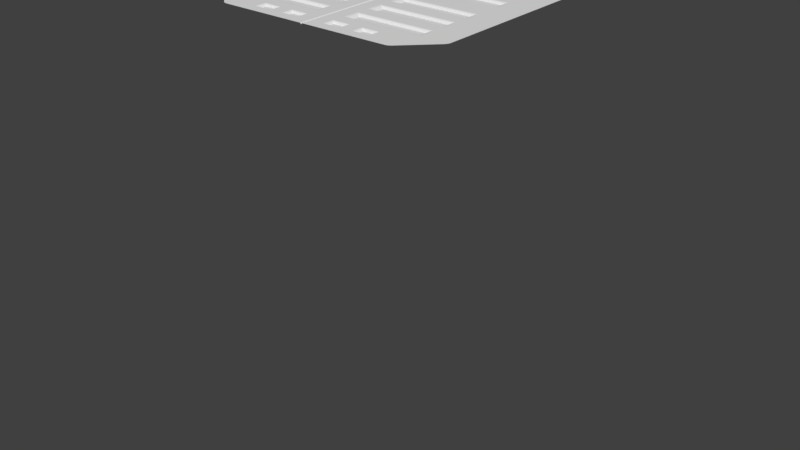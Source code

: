# Source: OrbitalKitContainer.blend  (saved by Blender 2.79.0; exported with 4.5.12 LTS)
import bpy
from mathutils import Matrix  # noqa: F401  (used for matrix-valued properties, if any)

bpy.ops.wm.read_factory_settings(use_empty=True)
scene = bpy.context.scene
scene.name = 'Scene'

# ---- collections
col_collection_1 = bpy.data.collections.new('Collection 1'); scene.collection.children.link(col_collection_1)
col_collection_1.hide_render = True
col_collection_1.hide_viewport = True
col_collection_2 = bpy.data.collections.new('Collection 2'); scene.collection.children.link(col_collection_2)

# ---- materials (node trees are filled in below, after node groups)
mat_material = bpy.data.materials.new('Material')
mat_material.alpha_threshold = 0.0
mat_material.use_transparent_shadow = False
mat_material.preview_render_type = 'CUBE'
mat_material.roughness = 0.5
mat_material.specular_intensity = 0.0

# ---- node groups
ng_auto_smooth = bpy.data.node_groups.new('Auto Smooth', 'GeometryNodeTree')
_s = ng_auto_smooth.interface.new_socket(name='Geometry', in_out='OUTPUT', socket_type='NodeSocketGeometry')
_s = ng_auto_smooth.interface.new_socket(name='Geometry', in_out='INPUT', socket_type='NodeSocketGeometry')
_s = ng_auto_smooth.interface.new_socket(name='Angle', in_out='INPUT', socket_type='NodeSocketFloat')
_s.subtype = 'ANGLE'
_s.min_value = 0.0
_s.max_value = 3.142
ng_auto_smooth.is_modifier = True
_N = ng_auto_smooth.nodes; _L = ng_auto_smooth.links
n0 = _N.new('NodeGroupOutput'); n0.name = 'Group Output'; n0.location = (480, -100)
n1 = _N.new('NodeGroupInput'); n1.name = 'Group Input'; n1.location = (-420, -300)
n2 = _N.new('NodeGroupInput'); n2.name = 'Group Input.001'; n2.location = (-60, -100)
n3 = _N.new('GeometryNodeSetShadeSmooth'); n3.name = 'Set Shade Smooth'; n3.location = (120, -100)
n3.domain = 'EDGE'
n4 = _N.new('GeometryNodeSetShadeSmooth'); n4.name = 'Set Shade Smooth.001'; n4.location = (300, -100)
n5 = _N.new('GeometryNodeInputMeshEdgeAngle'); n5.name = 'Edge Angle'; n5.location = (-420, -220)
n6 = _N.new('GeometryNodeInputEdgeSmooth'); n6.name = 'Is Edge Smooth'; n6.location = (-60, -160)
n7 = _N.new('GeometryNodeInputShadeSmooth'); n7.name = 'Is Face Smooth'; n7.location = (-240, -340)
n8 = _N.new('FunctionNodeBooleanMath'); n8.name = 'Boolean Math'; n8.location = (-60, -220)
n9 = _N.new('FunctionNodeCompare'); n9.name = 'Compare'; n9.location = (-240, -180)
n9.operation = 'LESS_EQUAL'
_L.new(n5.outputs[0], n9.inputs[0])
_L.new(n4.outputs[0], n0.inputs[0])
_L.new(n1.outputs[1], n9.inputs[1])
_L.new(n9.outputs[0], n8.inputs[0])
_L.new(n7.outputs[0], n8.inputs[1])
_L.new(n2.outputs[0], n3.inputs[0])
_L.new(n6.outputs[0], n3.inputs[1])
_L.new(n3.outputs[0], n4.inputs[0])
_L.new(n8.outputs[0], n3.inputs[2])
n0.is_active_output = True

# ---- material node trees

# ---- world
world_world = bpy.data.worlds.new('World'); scene.world = world_world
world_world.color = (0.05088, 0.05088, 0.05088)
world_world.use_sun_shadow = False
world_world.sun_shadow_jitter_overblur = 0.0
world_world.cycles.sampling_method = 'MANUAL'

# ---- meshes
me_cube = bpy.data.meshes.new('Cube')
me_cube.from_pydata([(0.06117, 0.622, -1.457), (0.6439, 1.25, -1.416), (0.394, 0.4849, -1.457), (0.9043, 1.142, -1.416), (0.1813, 0.5981, -1.457), (0.7346, 1.236, -1.416), (0.2945, 0.5512, -1.457), (0.8299, 1.196, -1.416), (0.4848, 0.3942, -1.457), (1.142, 0.9043, -1.416), (0.622, 0.06135, -1.457), (1.25, 0.6439, -1.416), (0.5512, 0.2947, -1.457), (1.196, 0.8299, -1.416), (0.5981, 0.1815, -1.457), (1.236, 0.7346, -1.416), (0.7117, 1.155, -1.5), (0.6373, 1.166, -1.5), (0.7888, 1.123, -1.5), (0.8498, 1.078, -1.5), (1.166, 0.6373, -1.5), (1.155, 0.7117, -1.5), (1.123, 0.7888, -1.5), (1.078, 0.8498, -1.5), (0.6648, 0.9885, -1.5), (0.6237, 0.9951, -1.5), (0.7046, 0.972, -1.5), (0.7367, 0.9488, -1.5), (0.995, 0.6237, -1.5), (0.9885, 0.6648, -1.5), (0.972, 0.7046, -1.5), (0.9488, 0.7367, -1.5), (0.6133, 0.8633, 1.457), (0.6439, 1.25, 1.416), (0.6525, 0.8471, 1.457), (0.9043, 1.142, 1.416), (0.6288, 0.8609, 1.457), (0.7346, 1.236, 1.416), (0.6398, 0.8563, 1.457), (0.8299, 1.196, 1.416), (0.8471, 0.6525, 1.457), (1.142, 0.9043, 1.416), (0.8633, 0.6133, 1.457), (1.25, 0.6439, 1.416), (0.8563, 0.6398, 1.457), (1.196, 0.8299, 1.416), (0.8609, 0.6288, 1.457), (1.236, 0.7346, 1.416), (0.7117, 1.155, 1.5), (0.6373, 1.166, 1.5), (0.7888, 1.123, 1.5), (0.8498, 1.078, 1.5), (1.166, 0.6373, 1.5), (1.155, 0.7117, 1.5), (1.123, 0.7888, 1.5), (1.078, 0.8498, 1.5), (0.6648, 0.9885, 1.5), (0.6237, 0.995, 1.5), (0.7046, 0.972, 1.5), (0.7383, 0.9476, 1.5), (0.995, 0.6237, 1.5), (0.9885, 0.6648, 1.5), (0.972, 0.7046, 1.5), (0.9476, 0.7383, 1.5), (0.6288, 0.8609, -1.457), (0.6133, 0.8633, -1.457), (0.6398, 0.8563, -1.457), (0.6546, 0.8456, -1.457), (0.8633, 0.6133, -1.457), (0.8609, 0.6288, -1.457), (0.8563, 0.6398, -1.457), (0.8456, 0.6546, -1.457), (0.1813, 0.5981, -1.494), (0.1797, 0.5928, -1.5), (0.06062, 0.6165, -1.5), (0.06117, 0.622, -1.494), (0.2945, 0.5512, -1.494), (0.2919, 0.5463, -1.5), (0.3983, 0.4818, -1.494), (0.3929, 0.4789, -1.5), (0.622, 0.06135, -1.494), (0.6165, 0.06081, -1.5), (0.5927, 0.1799, -1.5), (0.5981, 0.1815, -1.494), (0.5463, 0.2921, -1.5), (0.5512, 0.2947, -1.494), (0.4788, 0.393, -1.5), (0.4817, 0.3985, -1.494), (-1.192e-07, 0.8633, -1.457), (-4.768e-07, 1.25, 1.416), (-5.96e-08, 0.995, 1.5), (-4.768e-07, 1.166, -1.5), (-4.768e-07, 1.25, -1.416), (-1.192e-07, 0.8633, 1.457), (-5.96e-08, 0.9951, -1.5), (-1.602e-07, 0.622, -1.494), (-1.565e-07, 0.6165, -1.5), (-4.768e-07, 1.166, 1.5), (-1.527e-07, 0.622, -1.457), (1.25, 8.41e-07, -1.416), (1.166, 8.682e-07, -1.5), (0.622, 6.941e-07, -1.457), (0.6165, 7.192e-07, -1.5), (0.8633, 8.542e-07, -1.457), (-1.49e-08, 6.298e-07, -1.5), (0.995, -2.722e-07, 1.5), (1.25, -2.45e-07, 1.416), (0.622, 7.137e-07, -1.494), (1.166, -2.722e-07, 1.5), (-2.98e-08, -4.37e-07, 1.457), (0.8633, -2.582e-07, 1.457), (0.995, 8.682e-07, -1.5), (1.967e-06, 1.468e-06, 1.465), (0.8493, 0.8493, 1.465), (0.01093, -0.01092, 1.477), (0.8602, 0.8384, 1.477), (1.967e-06, 1.46e-06, 1.49), (0.8493, 0.8493, 1.49), (-0.01092, 0.01093, 1.477), (0.8384, 0.8602, 1.477)], [], [(15, 47, 43, 11), (9, 41, 45, 13), (39, 35, 3, 7), (33, 37, 5, 1), (16, 17, 1, 5), (18, 16, 5, 7), (19, 18, 7, 3), (20, 21, 15, 11), (21, 22, 13, 15), (22, 23, 9, 13), (17, 91, 92, 1), (11, 99, 100, 20), (3, 9, 23, 19), (35, 41, 9, 3), (11, 43, 106, 99), (37, 39, 7, 5), (13, 45, 47, 15), (24, 25, 17, 16), (26, 24, 16, 18), (27, 26, 18, 19), (28, 29, 21, 20), (29, 30, 22, 21), (30, 31, 23, 22), (25, 94, 91, 17), (31, 27, 19, 23), (64, 65, 25, 24), (66, 64, 24, 26), (67, 66, 26, 27), (68, 69, 29, 28), (69, 70, 30, 29), (70, 71, 31, 30), (65, 88, 94, 25), (48, 37, 33, 49), (50, 39, 37, 48), (51, 35, 39, 50), (52, 43, 47, 53), (53, 47, 45, 54), (54, 45, 41, 55), (49, 33, 89, 97), (43, 52, 108, 106), (35, 51, 55, 41), (56, 48, 49, 57), (58, 50, 48, 56), (59, 51, 50, 58), (60, 52, 53, 61), (61, 53, 54, 62), (62, 54, 55, 63), (57, 49, 97, 90), (63, 55, 51, 59), (36, 56, 57, 32), (38, 58, 56, 36), (34, 59, 58, 38), (42, 60, 61, 46), (46, 61, 62, 44), (44, 62, 63, 40), (32, 57, 90, 93), (40, 63, 59, 34), (4, 0, 65, 64), (6, 4, 64, 66), (2, 6, 66, 67), (10, 14, 69, 68), (14, 12, 70, 69), (12, 8, 71, 70), (0, 98, 88, 65), (10, 101, 107, 80), (0, 4, 72, 75), (14, 10, 80, 83), (4, 6, 76, 72), (6, 2, 78, 76), (31, 87, 78, 27), (12, 14, 83, 85), (8, 12, 85, 87), (8, 87, 31, 71), (78, 2, 67, 27), (73, 74, 75, 72), (77, 73, 72, 76), (79, 77, 76, 78), (81, 82, 83, 80), (82, 84, 85, 83), (84, 86, 87, 85), (74, 96, 95, 75), (86, 79, 78, 87), (95, 98, 0, 75), (92, 89, 33, 1), (111, 103, 68, 28), (102, 104, 96, 74, 73, 77, 79, 86, 84, 82, 81), (105, 108, 52, 60), (100, 111, 28, 20), (107, 102, 81, 80), (109, 110, 42, 46, 44, 40, 34, 38, 36, 32, 93), (103, 101, 10, 68), (110, 105, 60, 42), (112, 113, 115, 114), (114, 115, 117, 116), (116, 117, 119, 118), (118, 119, 113, 112)])
me_cube.polygons.foreach_set('use_smooth', [1, 1, 1, 1, 1, 1, 1, 1, 1, 1, 1, 1, 1, 1, 1, 1, 1, 0, 0, 0, 0, 0, 0, 0, 0, 1, 1, 1, 1, 1, 1, 1, 1, 1, 1, 1, 1, 1, 1, 1, 1, 0, 0, 0, 0, 0, 0, 0, 0, 1, 1, 1, 1, 1, 1, 1, 1, 0, 0, 0, 0, 0, 0, 0, 1, 1, 1, 1, 1, 0, 1, 1, 0, 0, 1, 1, 1, 1, 1, 1, 1, 1, 1, 1, 1, 0, 0, 0, 1, 0, 0, 1, 1, 1, 1, 1])
_k = set([(0, 4), (0, 98), (1, 5), (1, 92), (2, 6), (3, 7), (3, 9), (4, 6), (5, 7), (8, 12), (9, 13), (10, 14), (10, 101), (11, 15), (11, 99), (12, 14), (13, 15), (16, 17), (16, 18), (17, 91), (18, 19), (19, 23), (20, 21), (20, 100), (21, 22), (22, 23), (24, 25), (24, 26), (25, 94), (26, 27), (28, 29), (28, 111), (29, 30), (30, 31), (32, 36), (32, 93), (33, 37), (33, 89), (34, 38), (34, 40), (35, 39), (35, 41), (36, 38), (37, 39), (40, 44), (41, 45), (42, 46), (42, 110), (43, 47), (43, 106), (44, 46), (45, 47), (48, 49), (48, 50), (49, 97), (50, 51), (51, 55), (52, 53), (52, 108), (53, 54), (54, 55), (56, 57), (56, 58), (57, 90), (58, 59), (59, 63), (60, 61), (60, 105), (61, 62), (62, 63), (64, 65), (64, 66), (65, 88), (66, 67), (68, 69), (68, 103), (69, 70), (70, 71), (72, 75), (72, 76), (73, 74), (73, 77), (74, 96), (75, 95), (76, 78), (77, 79), (78, 87), (79, 86), (80, 83), (80, 107), (81, 82), (81, 102), (82, 84), (83, 85), (84, 86), (85, 87)])
me_cube.attributes.new('sharp_edge', 'BOOLEAN', 'EDGE').data.foreach_set('value', [ (min(e.vertices), max(e.vertices)) in _k for e in me_cube.edges])
_uv = me_cube.uv_layers.new(name='UVMap')
_uv.uv.foreach_set('vector', [0.2207, 0.009294, 0.2207, 0.8234, 0.1943, 0.8234, 0.1943, 0.009294, 0.2768, 0.009294, 0.2768, 0.8234, 0.2504, 0.8234, 0.2504, 0.009294, 0.3999, 0.8234, 0.3735, 0.8234, 0.3735, 0.009294, 0.3999, 0.009294, 0.4559, 0.8234, 0.4295, 0.8234, 0.4295, 0.009294, 0.4559, 0.009294, 0.8367, 0.8866, 0.8479, 0.8698, 0.8762, 0.8859, 0.8617, 0.9074, 0.8208, 0.9022, 0.8367, 0.8866, 0.8617, 0.9074, 0.8411, 0.9276, 0.8038, 0.913, 0.8208, 0.9022, 0.8411, 0.9276, 0.8194, 0.9416, 0.662, 0.9537, 0.6819, 0.9564, 0.681, 0.9889, 0.6553, 0.9856, 0.6819, 0.9564, 0.7042, 0.9549, 0.7098, 0.9869, 0.681, 0.9889, 0.7042, 0.9549, 0.7235, 0.9493, 0.7347, 0.9798, 0.7098, 0.9869, 0.8479, 0.8698, 0.9228, 0.7116, 0.9523, 0.7255, 0.8762, 0.8859, 0.6553, 0.9856, 0.4846, 0.9366, 0.4936, 0.9052, 0.662, 0.9537, 0.8194, 0.9416, 0.7347, 0.9798, 0.7235, 0.9493, 0.8038, 0.913, 0.3735, 0.8234, 0.2768, 0.8234, 0.2768, 0.009294, 0.3735, 0.009294, 0.1943, 0.009294, 0.1943, 0.8234, 0.00927, 0.8234, 0.009273, 0.009293, 0.4295, 0.8234, 0.3999, 0.8234, 0.3999, 0.009294, 0.4295, 0.009294, 0.2504, 0.009294, 0.2504, 0.8234, 0.2207, 0.8234, 0.2207, 0.009294, 0.8003, 0.8567, 0.8067, 0.8468, 0.8479, 0.8698, 0.8367, 0.8866, 0.7915, 0.8653, 0.8003, 0.8567, 0.8367, 0.8866, 0.8208, 0.9022, 0.782, 0.8712, 0.7915, 0.8653, 0.8208, 0.9022, 0.8038, 0.913, 0.6719, 0.9075, 0.6836, 0.9093, 0.6819, 0.9564, 0.662, 0.9537, 0.6836, 0.9093, 0.6958, 0.9085, 0.7042, 0.9549, 0.6819, 0.9564, 0.6958, 0.9085, 0.7066, 0.9052, 0.7235, 0.9493, 0.7042, 0.9549, 0.8067, 0.8468, 0.8801, 0.6914, 0.9228, 0.7116, 0.8479, 0.8698, 0.7066, 0.9052, 0.782, 0.8712, 0.8038, 0.913, 0.7235, 0.9493, 0.4296, 0.8755, 0.4253, 0.8749, 0.4281, 0.8355, 0.4398, 0.8372, 0.4328, 0.8768, 0.4296, 0.8755, 0.4398, 0.8372, 0.4512, 0.8417, 0.437, 0.8797, 0.4328, 0.8768, 0.4512, 0.8417, 0.4605, 0.848, 0.05191, 0.8762, 0.04753, 0.8768, 0.03724, 0.8386, 0.04893, 0.8368, 0.04753, 0.8768, 0.0444, 0.8781, 0.02585, 0.843, 0.03724, 0.8386, 0.0444, 0.8781, 0.04014, 0.881, 0.01655, 0.8494, 0.02585, 0.843, 0.4253, 0.8749, 0.251, 0.8755, 0.2508, 0.8361, 0.4281, 0.8355, 0.8418, 0.3033, 0.8504, 0.3327, 0.8262, 0.3368, 0.8233, 0.3066, 0.8611, 0.2953, 0.876, 0.3221, 0.8504, 0.3327, 0.8418, 0.3033, 0.8765, 0.2844, 0.8961, 0.3078, 0.876, 0.3221, 0.8611, 0.2953, 0.9567, 0.1732, 0.9868, 0.1761, 0.9827, 0.2003, 0.9534, 0.1918, 0.9534, 0.1918, 0.9827, 0.2003, 0.9721, 0.2258, 0.9453, 0.211, 0.9453, 0.211, 0.9721, 0.2258, 0.9579, 0.2459, 0.9345, 0.2263, 0.8233, 0.3066, 0.8262, 0.3368, 0.662, 0.3382, 0.6618, 0.3081, 0.9868, 0.1761, 0.9567, 0.1732, 0.9583, 0.01169, 0.9885, 0.01198, 0.8961, 0.3078, 0.8765, 0.2844, 0.9345, 0.2263, 0.9579, 0.2459, 0.8298, 0.2617, 0.8418, 0.3033, 0.8233, 0.3066, 0.8193, 0.2635, 0.8398, 0.2575, 0.8611, 0.2953, 0.8418, 0.3033, 0.8298, 0.2617, 0.8484, 0.2513, 0.8765, 0.2844, 0.8611, 0.2953, 0.8398, 0.2575, 0.9136, 0.1692, 0.9567, 0.1732, 0.9534, 0.1918, 0.9118, 0.1796, 0.9118, 0.1796, 0.9534, 0.1918, 0.9453, 0.211, 0.9076, 0.1897, 0.9076, 0.1897, 0.9453, 0.211, 0.9345, 0.2263, 0.9013, 0.1983, 0.8193, 0.2635, 0.8233, 0.3066, 0.6618, 0.3081, 0.6615, 0.2645, 0.9013, 0.1983, 0.9345, 0.2263, 0.8765, 0.2844, 0.8484, 0.2513, 0.8199, 0.2281, 0.8298, 0.2617, 0.8193, 0.2635, 0.8161, 0.2288, 0.8226, 0.227, 0.8398, 0.2575, 0.8298, 0.2617, 0.8199, 0.2281, 0.8258, 0.2247, 0.8484, 0.2513, 0.8398, 0.2575, 0.8226, 0.227, 0.8788, 0.166, 0.9136, 0.1692, 0.9118, 0.1796, 0.8782, 0.1698, 0.8782, 0.1698, 0.9118, 0.1796, 0.9076, 0.1897, 0.877, 0.1725, 0.877, 0.1725, 0.9076, 0.1897, 0.9013, 0.1983, 0.8747, 0.1756, 0.8161, 0.2288, 0.8193, 0.2635, 0.6615, 0.2645, 0.6614, 0.2292, 0.8747, 0.1756, 0.9013, 0.1983, 0.8484, 0.2513, 0.8258, 0.2247, 0.3027, 0.9509, 0.2685, 0.9441, 0.4253, 0.8749, 0.4296, 0.8755, 0.3351, 0.9641, 0.3027, 0.9509, 0.4296, 0.8755, 0.4328, 0.8768, 0.3636, 0.9825, 0.3351, 0.9641, 0.4328, 0.8768, 0.437, 0.8797, 0.2089, 0.9447, 0.1747, 0.9517, 0.04753, 0.8768, 0.05191, 0.8762, 0.1747, 0.9517, 0.1424, 0.965, 0.0444, 0.8781, 0.04753, 0.8768, 0.1424, 0.965, 0.114, 0.9836, 0.04014, 0.881, 0.0444, 0.8781, 0.2685, 0.9441, 0.2513, 0.9437, 0.251, 0.8755, 0.4253, 0.8749, 0.2089, 0.9447, 0.2262, 0.9443, 0.2266, 0.9543, 0.2102, 0.9551, 0.2685, 0.9441, 0.3027, 0.9509, 0.2998, 0.9608, 0.2673, 0.9544, 0.1747, 0.9517, 0.2089, 0.9447, 0.2102, 0.9551, 0.1777, 0.9616, 0.3027, 0.9509, 0.3351, 0.9641, 0.3302, 0.9733, 0.2998, 0.9608, 0.3351, 0.9641, 0.3636, 0.9825, 0.3592, 0.992, 0.3302, 0.9733, 0.7066, 0.9052, 0.665, 0.7519, 0.6946, 0.7385, 0.782, 0.8712, 0.1424, 0.965, 0.1747, 0.9517, 0.1777, 0.9616, 0.1473, 0.9743, 0.114, 0.9836, 0.1424, 0.965, 0.1473, 0.9743, 0.1184, 0.993, 0.6549, 0.7545, 0.665, 0.7519, 0.7066, 0.9052, 0.6859, 0.8731, 0.6946, 0.7385, 0.7032, 0.7327, 0.7716, 0.8344, 0.782, 0.8712, 0.9751, 0.4633, 0.9876, 0.4005, 0.9918, 0.4009, 0.9791, 0.4645, 0.9506, 0.5225, 0.9751, 0.4633, 0.9791, 0.4645, 0.9543, 0.5245, 0.9151, 0.5758, 0.9506, 0.5225, 0.9543, 0.5245, 0.9175, 0.5794, 0.6945, 0.6937, 0.7573, 0.6812, 0.7585, 0.6852, 0.6949, 0.6979, 0.7573, 0.6812, 0.8165, 0.6567, 0.8184, 0.6604, 0.7585, 0.6852, 0.8165, 0.6567, 0.8698, 0.6211, 0.8734, 0.6236, 0.8184, 0.6604, 0.9876, 0.4005, 0.9876, 0.3685, 0.9918, 0.3685, 0.9918, 0.4009, 0.8698, 0.6211, 0.9151, 0.5758, 0.9175, 0.5794, 0.8734, 0.6236, 0.2508, 0.9537, 0.2513, 0.9437, 0.2685, 0.9441, 0.2673, 0.9544, 0.641, 0.009293, 0.641, 0.8234, 0.4559, 0.8234, 0.4559, 0.009294, 0.2262, 0.8367, 0.2262, 0.8761, 0.05191, 0.8762, 0.04893, 0.8368, 0.6624, 0.6938, 0.6624, 0.3685, 0.9876, 0.3685, 0.9876, 0.4005, 0.9751, 0.4633, 0.9506, 0.5225, 0.9151, 0.5758, 0.8698, 0.6211, 0.8165, 0.6567, 0.7573, 0.6812, 0.6945, 0.6937, 0.9147, 0.01135, 0.9583, 0.01169, 0.9567, 0.1732, 0.9136, 0.1692, 0.4936, 0.9052, 0.5067, 0.8598, 0.6719, 0.9075, 0.662, 0.9537, 0.6624, 0.6979, 0.6624, 0.6938, 0.6945, 0.6937, 0.6949, 0.6979, 0.6614, 0.01112, 0.8794, 0.01117, 0.8788, 0.166, 0.8782, 0.1698, 0.877, 0.1725, 0.8747, 0.1756, 0.8258, 0.2247, 0.8226, 0.227, 0.8199, 0.2281, 0.8161, 0.2288, 0.6614, 0.2292, 0.2262, 0.8761, 0.2262, 0.9443, 0.2089, 0.9447, 0.05191, 0.8762, 0.8794, 0.01117, 0.9147, 0.01135, 0.9136, 0.1692, 0.8788, 0.166, 0.965, 0.9876, 0.965, 0.6837, 0.9701, 0.6837, 0.9701, 0.9876, 0.9701, 0.9876, 0.9701, 0.6837, 0.9752, 0.6837, 0.9752, 0.9876, 0.9752, 0.9876, 0.9752, 0.6837, 0.9802, 0.6837, 0.9802, 0.9876, 0.9802, 0.9876, 0.9802, 0.6837, 0.9853, 0.6837, 0.9853, 0.9876])
me_cube.materials.append(mat_material)
me_cube.use_remesh_preserve_volume = False
me_cube.use_remesh_preserve_attributes = False
me_cube.use_mirror_vertex_groups = False
me_cube.update()
me_cube_003 = bpy.data.meshes.new('Cube.003')
me_cube_003.from_pydata([(-0.1, -0.1, -0.01568), (-0.1, -0.1, 0.01568), (-0.1, 0.1, -0.01568), (-0.1, 0.1, 0.01568), (0.1, -0.1, -0.01568), (0.1, -0.1, 0.01568), (0.1, 0.1, -0.01568), (0.1, 0.1, 0.01568)], [], [(0, 1, 3, 2), (2, 3, 7, 6), (6, 7, 5, 4), (4, 5, 1, 0), (2, 6, 4, 0), (7, 3, 1, 5)])
_uv = me_cube_003.uv_layers.new(name='UVMap')
_uv.uv.foreach_set('vector', [0.9323, 0.8945, 0.9438, 0.8945, 0.9438, 0.8209, 0.9323, 0.8209, 0.9323, 0.8945, 0.9438, 0.8945, 0.9438, 0.8209, 0.9323, 0.8209, 0.9323, 0.8209, 0.9438, 0.8209, 0.9438, 0.8945, 0.9323, 0.8945, 0.9323, 0.8209, 0.9438, 0.8209, 0.9438, 0.8945, 0.9323, 0.8945, 0.876, 0.9866, 0.9496, 0.9866, 0.9496, 0.913, 0.876, 0.913, 0.9496, 0.9866, 0.876, 0.9866, 0.876, 0.913, 0.9496, 0.913])
me_cube_003.materials.append(mat_material)
me_cube_003.use_remesh_preserve_volume = False
me_cube_003.use_remesh_preserve_attributes = False
me_cube_003.use_mirror_vertex_groups = False
me_cube_003.update()
me_cube_002 = bpy.data.meshes.new('Cube.002')
me_cube_002.from_pydata([(-0.6793, -1.25, -1.477), (-0.8793, -1.167, -1.477), (-1.167, -0.8793, -1.477), (-1.25, -0.6793, -1.477), (-1.25, -0.6793, 1.477), (-1.167, -0.8793, 1.477), (-0.8793, -1.167, 1.477), (-0.6793, -1.25, 1.477), (-1.25, 0.6793, -1.477), (-1.167, 0.8793, -1.477), (-0.8793, 1.167, -1.477), (-0.6793, 1.25, -1.477), (-0.6793, 1.25, 1.477), (-0.8793, 1.167, 1.477), (-1.167, 0.8793, 1.477), (-1.25, 0.6793, 1.477), (1.25, -0.6793, -1.477), (1.167, -0.8793, -1.477), (0.8793, -1.167, -1.477), (0.6793, -1.25, -1.477), (0.6793, -1.25, 1.477), (0.8793, -1.167, 1.477), (1.167, -0.8793, 1.477), (1.25, -0.6793, 1.477), (0.6793, 1.25, -1.477), (0.8793, 1.167, -1.477), (1.167, 0.8793, -1.477), (1.25, 0.6793, -1.477), (1.25, 0.6793, 1.477), (1.167, 0.8793, 1.477), (0.8793, 1.167, 1.477), (0.6793, 1.25, 1.477)], [], [(3, 4, 15, 8), (29, 26, 25, 30), (13, 10, 9, 14), (28, 29, 30, 31, 12, 13, 14, 15, 4, 5, 6, 7, 20, 21, 22, 23), (21, 18, 17, 22), (19, 20, 7, 0), (11, 12, 31, 24), (27, 28, 23, 16), (1, 6, 5, 2), (0, 7, 6, 1), (4, 3, 2, 5), (12, 11, 10, 13), (8, 15, 14, 9), (28, 27, 26, 29), (24, 31, 30, 25), (20, 19, 18, 21), (16, 23, 22, 17), (8, 9, 10, 11, 24, 25, 26, 27, 16, 17, 18, 19, 0, 1, 2, 3)])
me_cube_002.use_remesh_preserve_volume = False
me_cube_002.use_remesh_preserve_attributes = False
me_cube_002.use_mirror_vertex_groups = False
me_cube_002.update()
me_cube_001 = bpy.data.meshes.new('Cube.001')
me_cube_001.from_pydata([(-1.015, -1.015, -1.424), (-1.015, -1.015, 1.424), (-1.015, 1.015, -1.424), (-1.015, 1.015, 1.424), (1.015, -1.015, -1.424), (1.015, -1.015, 1.424), (1.015, 1.015, -1.424), (1.015, 1.015, 1.424)], [], [(0, 2, 3, 1), (2, 6, 7, 3), (6, 4, 5, 7), (4, 0, 1, 5), (2, 0, 4, 6), (7, 5, 1, 3)])
me_cube_001.use_remesh_preserve_volume = False
me_cube_001.use_remesh_preserve_attributes = False
me_cube_001.use_mirror_vertex_groups = False
me_cube_001.update()
me_cube_009 = bpy.data.meshes.new('Cube.009')
me_cube_009.from_pydata([(0.6133, 0.8633, 1.457), (0.6525, 0.8471, 1.457), (0.6288, 0.8609, 1.457), (0.6398, 0.8563, 1.457), (0.8471, 0.6525, 1.457), (0.8633, 0.6133, 1.457), (0.8563, 0.6398, 1.457), (0.8609, 0.6288, 1.457), (-1.192e-07, 0.8633, 1.45), (-2.98e-08, -4.37e-07, 1.45), (0.8633, -2.582e-07, 1.457), (-9.332e-08, 0.6133, 1.45), (-9.738e-08, 0.6525, 1.45), (0.6531, 0.8465, 1.457), (-1.175e-07, 0.8465, 1.45), (0.6531, 0.6525, 1.457), (0.6531, -3.017e-07, 1.457), (0.6262, 0.8613, 1.457), (0.6236, 0.8617, 1.457), (0.621, 0.8621, 1.457), (0.6185, 0.8625, 1.457), (0.6159, 0.8629, 1.457), (0.638, 0.857, 1.457), (0.6361, 0.8578, 1.457), (0.6343, 0.8586, 1.457), (0.6325, 0.8593, 1.457), (0.6306, 0.8601, 1.457), (0.6504, 0.8486, 1.457), (0.6483, 0.8501, 1.457), (0.6462, 0.8517, 1.457), (0.6441, 0.8532, 1.457), (0.6419, 0.8547, 1.457), (0.8629, 0.6159, 1.457), (0.8625, 0.6185, 1.457), (0.8621, 0.621, 1.457), (0.8617, 0.6236, 1.457), (0.8613, 0.6262, 1.457), (0.8601, 0.6306, 1.457), (0.8593, 0.6325, 1.457), (0.8586, 0.6343, 1.457), (0.8578, 0.6361, 1.457), (0.857, 0.638, 1.457), (0.8547, 0.6419, 1.457), (0.8532, 0.6441, 1.457), (0.8517, 0.6462, 1.457), (0.8501, 0.6483, 1.457), (0.8486, 0.6504, 1.457), (0.8633, 0.1022, 1.457), (0.8633, 0.2044, 1.457), (0.8633, 0.3067, 1.457), (0.8633, 0.4089, 1.457), (0.8633, 0.5111, 1.457), (0.653, 0.8466, 1.457), (0.6529, 0.8467, 1.457), (0.6528, 0.8468, 1.457), (0.6527, 0.8469, 1.457), (0.6526, 0.847, 1.457), (0.5111, 0.8633, 1.457), (0.4089, 0.8633, 1.457), (0.3067, 0.8633, 1.457), (0.2044, 0.8633, 1.457), (0.1022, 0.8633, 1.457), (-1.178e-07, 0.8493, 1.45), (-1.18e-07, 0.8521, 1.45), (-1.183e-07, 0.8549, 1.45), (-1.186e-07, 0.8577, 1.45), (-1.189e-07, 0.8605, 1.45), (0.6881, -2.945e-07, 1.457), (0.7232, -2.872e-07, 1.457), (0.7582, -2.8e-07, 1.457), (0.7932, -2.727e-07, 1.457), (0.8283, -2.655e-07, 1.457), (-4.039e-08, 0.1022, 1.45), (-5.097e-08, 0.2044, 1.45), (-6.156e-08, 0.3067, 1.45), (-7.215e-08, 0.4089, 1.45), (-8.273e-08, 0.5111, 1.45), (-9.4e-08, 0.6198, 1.45), (-9.467e-08, 0.6264, 1.45), (-9.535e-08, 0.6329, 1.45), (-9.602e-08, 0.6394, 1.45), (-9.67e-08, 0.646, 1.45), (0.5442, 0.6525, 1.457), (0.4354, 0.6525, 1.457), (0.3265, 0.6525, 1.457), (0.2177, 0.6525, 1.457), (0.1088, 0.6525, 1.457), (0.8148, 0.6848, 1.457), (0.7824, 0.7172, 1.457), (0.7501, 0.7495, 1.457), (0.7178, 0.7818, 1.457), (0.6854, 0.8142, 1.457), (-1.007e-07, 0.6848, 1.45), (-1.041e-07, 0.7172, 1.45), (-1.074e-07, 0.7495, 1.45), (-1.108e-07, 0.7818, 1.45), (-1.141e-07, 0.8142, 1.45), (0.5438, 0.847, 1.457), (0.435, 0.8469, 1.457), (0.3263, 0.8468, 1.457), (0.2175, 0.8467, 1.457), (0.1088, 0.8466, 1.457), (0.8148, 0.6525, 1.457), (0.7824, 0.6525, 1.457), (0.7501, 0.6525, 1.457), (0.7178, 0.6525, 1.457), (0.6854, 0.6525, 1.457), (0.1088, -4.145e-07, 1.457), (0.2177, -3.919e-07, 1.457), (0.3265, -3.694e-07, 1.457), (0.4354, -3.468e-07, 1.457), (0.5442, -3.243e-07, 1.457), (0.8283, 0.6133, 1.457), (0.7932, 0.6133, 1.457), (0.7582, 0.6133, 1.457), (0.7232, 0.6133, 1.457), (0.6881, 0.6133, 1.457), (0.6526, 0.8147, 1.457), (0.6527, 0.7822, 1.457), (0.6528, 0.7498, 1.457), (0.6529, 0.7174, 1.457), (0.653, 0.6849, 1.457), (0.6531, 0.646, 1.457), (0.6531, 0.6394, 1.457), (0.6531, 0.6329, 1.457), (0.6531, 0.6264, 1.457), (0.6531, 0.6198, 1.457), (0.6881, 0.5111, 1.457), (0.7232, 0.5111, 1.457), (0.7582, 0.5111, 1.457), (0.7932, 0.5111, 1.457), (0.8283, 0.5111, 1.457), (0.6881, 0.4089, 1.457), (0.7232, 0.4089, 1.457), (0.7582, 0.4089, 1.457), (0.7932, 0.4089, 1.457), (0.8283, 0.4089, 1.457), (0.6881, 0.3067, 1.457), (0.7232, 0.3067, 1.457), (0.7582, 0.3067, 1.457), (0.7932, 0.3067, 1.457), (0.8283, 0.3067, 1.457), (0.6881, 0.2044, 1.457), (0.7232, 0.2044, 1.457), (0.7582, 0.2044, 1.457), (0.7932, 0.2044, 1.457), (0.8283, 0.2044, 1.457), (0.6881, 0.1022, 1.457), (0.7232, 0.1022, 1.457), (0.7582, 0.1022, 1.457), (0.7932, 0.1022, 1.457), (0.8283, 0.1022, 1.457), (0.6581, 0.8146, 1.457), (0.6635, 0.8145, 1.457), (0.669, 0.8144, 1.457), (0.6745, 0.8143, 1.457), (0.68, 0.8142, 1.457), (0.6635, 0.7822, 1.457), (0.6744, 0.7821, 1.457), (0.6852, 0.782, 1.457), (0.6961, 0.782, 1.457), (0.7069, 0.7819, 1.457), (0.669, 0.7497, 1.457), (0.6852, 0.7497, 1.457), (0.7014, 0.7496, 1.457), (0.7177, 0.7496, 1.457), (0.7339, 0.7495, 1.457), (0.6745, 0.7173, 1.457), (0.6961, 0.7173, 1.457), (0.7177, 0.7173, 1.457), (0.7392, 0.7172, 1.457), (0.7608, 0.7172, 1.457), (0.68, 0.6849, 1.457), (0.7069, 0.6849, 1.457), (0.7339, 0.6849, 1.457), (0.7608, 0.6849, 1.457), (0.7878, 0.6849, 1.457), (0.1088, 0.6849, 1.457), (0.1088, 0.8142, 1.457), (0.2177, 0.6849, 1.457), (0.2175, 0.8143, 1.457), (0.3265, 0.6849, 1.457), (0.3263, 0.8144, 1.457), (0.4353, 0.6849, 1.457), (0.4351, 0.8145, 1.457), (0.5442, 0.6849, 1.457), (0.5441, 0.7173, 1.457), (0.544, 0.7497, 1.457), (0.5439, 0.7822, 1.457), (0.5438, 0.8146, 1.457), (0.1088, 0.6198, 1.457), (0.1088, 0.6264, 1.457), (0.1088, 0.6329, 1.457), (0.1088, 0.6394, 1.457), (0.1088, 0.646, 1.457), (0.2177, 0.6198, 1.457), (0.2177, 0.6264, 1.457), (0.2177, 0.6329, 1.457), (0.2177, 0.6394, 1.457), (0.2177, 0.646, 1.457), (0.3265, 0.6198, 1.457), (0.3265, 0.6264, 1.457), (0.3265, 0.6329, 1.457), (0.3265, 0.6394, 1.457), (0.3265, 0.646, 1.457), (0.4354, 0.6198, 1.457), (0.4354, 0.6264, 1.457), (0.4354, 0.6329, 1.457), (0.4354, 0.6394, 1.457), (0.4354, 0.646, 1.457), (0.5442, 0.6198, 1.457), (0.5442, 0.6264, 1.457), (0.5442, 0.6329, 1.457), (0.5442, 0.6394, 1.457), (0.5442, 0.646, 1.457), (0.4245, 0.7758, 1.442), (0.4246, 0.7497, 1.442), (0.4247, 0.7236, 1.442), (0.337, 0.7757, 1.442), (0.337, 0.7497, 1.442), (0.337, 0.7236, 1.442), (0.207, 0.7757, 1.442), (0.207, 0.7496, 1.442), (0.207, 0.7235, 1.442), (0.1194, 0.7756, 1.442), (0.1194, 0.7496, 1.442), (0.1194, 0.7235, 1.442), (0.6237, 0.5989, 1.44), (0.5266, 0.5989, 1.44), (0.4295, 0.5989, 1.44), (0.3324, 0.5989, 1.44), (0.2353, 0.5989, 1.44), (0.1382, 0.5989, 1.44), (0.6237, 0.5255, 1.44), (0.6237, 0.3945, 1.44), (0.6237, 0.3211, 1.44), (0.6237, 0.19, 1.44), (0.6237, 0.1166, 1.44), (0.1382, 0.5255, 1.44), (0.1382, 0.1166, 1.44), (0.1382, 0.19, 1.44), (0.1382, 0.3211, 1.44), (0.1382, 0.3945, 1.44), (0.2353, 0.5255, 1.44), (0.2353, 0.1166, 1.44), (0.2353, 0.19, 1.44), (0.2353, 0.3211, 1.44), (0.2353, 0.3945, 1.44), (0.3324, 0.5255, 1.44), (0.3324, 0.1166, 1.44), (0.3324, 0.19, 1.44), (0.3324, 0.3211, 1.44), (0.3324, 0.3945, 1.44), (0.4295, 0.5255, 1.44), (0.4295, 0.1166, 1.44), (0.4295, 0.19, 1.44), (0.4295, 0.3211, 1.44), (0.4295, 0.3945, 1.44), (0.5266, 0.5255, 1.44), (0.5266, 0.1166, 1.44), (0.5266, 0.19, 1.44), (0.5266, 0.3211, 1.44), (0.5266, 0.3945, 1.44), (0.6473, 0.6105, 1.454), (0.659, 0.6192, 1.457), (0.5442, 0.6192, 1.457), (0.5407, 0.6105, 1.454), (0.4354, 0.6192, 1.457), (0.4342, 0.6105, 1.454), (0.3265, 0.6192, 1.457), (0.3277, 0.6105, 1.454), (0.2177, 0.6192, 1.457), (0.2212, 0.6105, 1.454), (0.103, 0.6192, 1.457), (0.1147, 0.6105, 1.454), (0.6473, 0.514, 1.454), (0.659, 0.5052, 1.457), (0.659, 0.4147, 1.457), (0.6473, 0.406, 1.454), (0.6473, 0.3095, 1.454), (0.659, 0.3008, 1.457), (0.659, 0.2103, 1.457), (0.6473, 0.2016, 1.454), (0.6473, 0.1051, 1.454), (0.659, 0.09636, 1.457), (0.103, 0.09636, 1.457), (0.1147, 0.1051, 1.454), (0.1147, 0.2016, 1.454), (0.103, 0.2103, 1.457), (0.103, 0.3008, 1.457), (0.1147, 0.3095, 1.454), (0.1147, 0.406, 1.454), (0.103, 0.4147, 1.457), (0.103, 0.5052, 1.457), (0.1147, 0.514, 1.454), (0.2177, 0.09636, 1.457), (0.2212, 0.1051, 1.454), (0.2212, 0.2016, 1.454), (0.2177, 0.2103, 1.457), (0.2177, 0.3008, 1.457), (0.2212, 0.3095, 1.454), (0.2212, 0.406, 1.454), (0.2177, 0.4147, 1.457), (0.2177, 0.5052, 1.457), (0.2212, 0.514, 1.454), (0.3265, 0.09636, 1.457), (0.3277, 0.1051, 1.454), (0.3277, 0.2016, 1.454), (0.3265, 0.2103, 1.457), (0.3265, 0.3008, 1.457), (0.3277, 0.3095, 1.454), (0.3277, 0.406, 1.454), (0.3265, 0.4147, 1.457), (0.3265, 0.5052, 1.457), (0.3277, 0.514, 1.454), (0.4354, 0.09636, 1.457), (0.4342, 0.1051, 1.454), (0.4342, 0.2016, 1.454), (0.4354, 0.2103, 1.457), (0.4354, 0.3008, 1.457), (0.4342, 0.3095, 1.454), (0.4342, 0.406, 1.454), (0.4354, 0.4147, 1.457), (0.4354, 0.5052, 1.457), (0.4342, 0.514, 1.454), (0.5442, 0.09636, 1.457), (0.5407, 0.1051, 1.454), (0.5407, 0.2016, 1.454), (0.5442, 0.2103, 1.457), (0.5442, 0.3008, 1.457), (0.5407, 0.3095, 1.454), (0.5407, 0.406, 1.454), (0.5442, 0.4147, 1.457), (0.5442, 0.5052, 1.457), (0.5407, 0.514, 1.454), (0.1018, 0.7102, 1.457), (0.1123, 0.7193, 1.451), (0.1123, 0.7496, 1.451), (0.1018, 0.7495, 1.457), (0.1122, 0.7798, 1.451), (0.1018, 0.7889, 1.457), (0.2142, 0.7193, 1.451), (0.2246, 0.7103, 1.457), (0.2246, 0.7496, 1.457), (0.2142, 0.7496, 1.451), (0.2245, 0.7889, 1.457), (0.2141, 0.7799, 1.451), (0.3195, 0.7103, 1.457), (0.3299, 0.7193, 1.451), (0.3299, 0.7496, 1.451), (0.3194, 0.7496, 1.457), (0.3298, 0.78, 1.451), (0.3194, 0.789, 1.457), (0.4318, 0.7194, 1.451), (0.4423, 0.7103, 1.457), (0.4422, 0.7497, 1.457), (0.4318, 0.7497, 1.451), (0.4421, 0.7891, 1.457), (0.4317, 0.78, 1.451), (0.007495, 0.6137, 1.457), (0.007495, 0.7495, 1.457), (0.007495, 0.6525, 1.457), (0.007495, 0.1018, 1.457), (0.007495, 0.7823, 1.457), (0.007495, 0.6329, 1.457), (0.007495, 0.8465, 1.457), (0.007495, 0.646, 1.457), (0.007495, 0.5107, 1.457), (0.007495, 0.7167, 1.457), (0.007495, 0.8142, 1.457), (0.007495, 0.8633, 1.457), (0.007495, 0.6264, 1.457), (0.007495, 0.2049, 1.457), (0.007495, -4.355e-07, 1.457), (0.007495, 0.6394, 1.457), (0.007495, 0.4093, 1.457), (0.007495, 0.6198, 1.457), (0.007495, 0.6848, 1.457), (0.007495, 0.3062, 1.457)], [], [(302, 312, 313, 303), (214, 122, 15, 82), (189, 117, 1, 97), (14, 365, 370, 8, 66, 65, 64, 63, 62), (176, 102, 4, 87), (106, 116, 115, 114, 113, 112, 5, 32, 33, 34, 35, 36, 7, 37, 38, 39, 40, 41, 6, 42, 43, 44, 45, 46, 4, 102, 103, 104, 105), (151, 71, 10, 47), (112, 131, 51, 5), (131, 136, 50, 51), (136, 141, 49, 50), (141, 146, 48, 49), (146, 151, 47, 48), (275, 263, 227, 233), (116, 127, 128, 115), (115, 128, 129, 114), (114, 129, 130, 113), (113, 130, 131, 112), (334, 275, 233, 258), (127, 132, 133, 128), (128, 133, 134, 129), (129, 134, 135, 130), (130, 135, 136, 131), (278, 331, 262, 234), (132, 137, 138, 133), (133, 138, 139, 134), (134, 139, 140, 135), (135, 140, 141, 136), (283, 282, 236, 237), (137, 142, 143, 138), (138, 143, 144, 139), (139, 144, 145, 140), (140, 145, 146, 141), (282, 327, 260, 236), (142, 147, 148, 143), (143, 148, 149, 144), (144, 149, 150, 145), (145, 150, 151, 146), (107, 108, 295, 285), (147, 67, 68, 148), (148, 68, 69, 149), (149, 69, 70, 150), (150, 70, 71, 151), (52, 156, 91, 13), (156, 161, 90, 91), (161, 166, 89, 90), (166, 171, 88, 89), (171, 176, 87, 88), (1, 117, 152, 56), (56, 152, 153, 55), (55, 153, 154, 54), (54, 154, 155, 53), (53, 155, 156, 52), (117, 118, 157, 152), (152, 157, 158, 153), (153, 158, 159, 154), (154, 159, 160, 155), (155, 160, 161, 156), (118, 119, 162, 157), (157, 162, 163, 158), (158, 163, 164, 159), (159, 164, 165, 160), (160, 165, 166, 161), (119, 120, 167, 162), (162, 167, 168, 163), (163, 168, 169, 164), (164, 169, 170, 165), (165, 170, 171, 166), (120, 121, 172, 167), (167, 172, 173, 168), (168, 173, 174, 169), (169, 174, 175, 170), (170, 175, 176, 171), (121, 15, 106, 172), (172, 106, 105, 173), (173, 105, 104, 174), (174, 104, 103, 175), (175, 103, 102, 176), (96, 369, 365, 14), (178, 180, 100, 101), (180, 182, 99, 100), (182, 184, 98, 99), (184, 189, 97, 98), (12, 361, 377, 92), (336, 341, 223, 226), (92, 377, 368, 93), (340, 345, 180, 178), (179, 181, 347, 342), (86, 85, 179, 177), (93, 368, 360, 94), (354, 186, 187, 355), (95, 363, 369, 96), (346, 339, 224, 221), (85, 84, 181, 179), (341, 344, 222, 223), (344, 346, 221, 222), (345, 352, 182, 180), (181, 183, 354, 347), (84, 83, 183, 181), (348, 353, 217, 220), (183, 185, 186, 354), (343, 350, 352, 345), (358, 351, 218, 215), (83, 82, 185, 183), (353, 356, 216, 217), (356, 358, 215, 216), (357, 188, 189, 184), (82, 15, 121, 185), (185, 121, 120, 186), (186, 120, 119, 187), (187, 119, 118, 188), (188, 118, 117, 189), (81, 366, 361, 12), (194, 199, 85, 86), (199, 204, 84, 85), (204, 209, 83, 84), (209, 214, 82, 83), (274, 294, 238, 232), (77, 376, 371, 78), (78, 371, 364, 79), (79, 364, 374, 80), (80, 374, 366, 81), (76, 367, 359, 11), (190, 195, 196, 191), (191, 196, 197, 192), (192, 197, 198, 193), (193, 198, 199, 194), (272, 274, 232, 231), (195, 200, 201, 196), (196, 201, 202, 197), (197, 202, 203, 198), (198, 203, 204, 199), (270, 272, 231, 230), (200, 205, 206, 201), (201, 206, 207, 202), (202, 207, 208, 203), (203, 208, 209, 204), (268, 270, 230, 229), (205, 210, 211, 206), (206, 211, 212, 207), (207, 212, 213, 208), (208, 213, 214, 209), (263, 266, 228, 227), (210, 126, 125, 211), (211, 125, 124, 212), (212, 124, 123, 213), (213, 123, 122, 214), (11, 359, 376, 77), (281, 284, 147, 142), (284, 16, 67, 147), (300, 310, 251, 246), (226, 223, 222, 225), (286, 296, 244, 239), (9, 373, 362, 72), (291, 290, 241, 242), (290, 300, 246, 241), (301, 291, 242, 247), (72, 362, 372, 73), (332, 277, 276, 333), (297, 287, 240, 245), (298, 308, 309, 299), (75, 375, 367, 76), (296, 306, 249, 244), (277, 280, 137, 132), (307, 297, 245, 250), (324, 334, 258, 253), (311, 301, 247, 252), (306, 316, 254, 249), (108, 109, 305, 295), (317, 307, 250, 255), (322, 332, 333, 323), (321, 311, 252, 257), (316, 326, 259, 254), (294, 304, 243, 238), (320, 330, 261, 256), (318, 328, 329, 319), (331, 321, 257, 262), (326, 283, 237, 259), (266, 268, 229, 228), (330, 279, 235, 261), (273, 271, 195, 190), (276, 277, 132, 127), (258, 233, 227, 228), (238, 243, 231, 232), (243, 248, 230, 231), (248, 253, 229, 230), (253, 258, 228, 229), (239, 244, 245, 240), (241, 246, 247, 242), (244, 249, 250, 245), (246, 251, 252, 247), (249, 254, 255, 250), (251, 256, 257, 252), (254, 259, 260, 255), (256, 261, 262, 257), (259, 237, 236, 260), (261, 235, 234, 262), (288, 298, 299, 289), (111, 16, 284, 325), (304, 314, 248, 243), (280, 281, 142, 137), (109, 110, 315, 305), (74, 378, 375, 75), (328, 281, 280, 329), (308, 318, 319, 309), (279, 278, 234, 235), (310, 320, 256, 251), (264, 276, 127, 116), (312, 322, 323, 313), (267, 265, 210, 205), (314, 324, 253, 248), (287, 286, 239, 240), (269, 267, 205, 200), (110, 111, 325, 315), (73, 372, 378, 74), (271, 269, 200, 195), (327, 317, 255, 260), (292, 302, 303, 293), (265, 264, 126, 210), (264, 265, 266, 263), (265, 267, 268, 266), (267, 269, 270, 268), (269, 271, 272, 270), (271, 273, 274, 272), (263, 275, 276, 264), (278, 279, 280, 277), (282, 283, 284, 281), (294, 274, 273, 293), (286, 287, 288, 285), (290, 291, 292, 289), (296, 286, 285, 295), (298, 288, 287, 297), (300, 290, 289, 299), (302, 292, 291, 301), (304, 294, 293, 303), (306, 296, 295, 305), (308, 298, 297, 307), (310, 300, 299, 309), (312, 302, 301, 311), (314, 304, 303, 313), (316, 306, 305, 315), (318, 308, 307, 317), (320, 310, 309, 319), (322, 312, 311, 321), (324, 314, 313, 323), (326, 316, 315, 325), (328, 318, 317, 327), (330, 320, 319, 329), (332, 322, 321, 331), (334, 324, 323, 333), (283, 326, 325, 284), (281, 328, 327, 282), (279, 330, 329, 280), (277, 332, 331, 278), (275, 334, 333, 276), (15, 122, 123, 124, 125, 126, 264, 116, 106), (225, 222, 221, 224), (220, 217, 216, 219), (219, 216, 215, 218), (94, 360, 363, 95), (351, 349, 219, 218), (355, 187, 188, 357), (349, 348, 220, 219), (337, 336, 226, 225), (342, 347, 350, 343), (352, 357, 184, 182), (339, 337, 225, 224), (336, 337, 338, 335), (337, 339, 340, 338), (342, 343, 344, 341), (343, 345, 346, 344), (348, 349, 350, 347), (349, 351, 352, 350), (354, 355, 356, 353), (355, 357, 358, 356), (341, 336, 335, 342), (345, 340, 339, 346), (353, 348, 347, 354), (357, 352, 351, 358), (177, 179, 342, 335), (371, 376, 190, 191), (375, 378, 289, 292), (377, 361, 86, 177), (362, 373, 107, 285), (378, 372, 288, 289), (366, 374, 193, 194), (364, 371, 191, 192), (361, 366, 194, 86), (363, 360, 338, 340), (369, 363, 340, 178), (367, 375, 292, 293), (376, 359, 273, 190), (370, 365, 101, 100, 99, 98, 97, 1, 27, 28, 29, 30, 31, 3, 22, 23, 24, 25, 26, 2, 17, 18, 19, 20, 21, 0, 57, 58, 59, 60, 61), (360, 368, 335, 338), (359, 367, 293, 273), (372, 362, 285, 288), (374, 364, 192, 193), (368, 377, 177, 335), (365, 369, 178, 101)])
_k = set([(0, 21), (0, 57), (1, 27), (1, 56), (2, 17), (2, 26), (3, 22), (3, 31), (4, 46), (4, 87), (5, 32), (5, 51), (6, 41), (6, 42), (7, 36), (7, 37), (8, 370), (10, 47), (13, 52), (13, 91), (17, 18), (18, 19), (19, 20), (20, 21), (22, 23), (23, 24), (24, 25), (25, 26), (27, 28), (28, 29), (29, 30), (30, 31), (32, 33), (33, 34), (34, 35), (35, 36), (37, 38), (38, 39), (39, 40), (40, 41), (42, 43), (43, 44), (44, 45), (45, 46), (47, 48), (48, 49), (49, 50), (50, 51), (52, 53), (53, 54), (54, 55), (55, 56), (57, 58), (58, 59), (59, 60), (60, 61), (61, 370), (87, 88), (88, 89), (89, 90), (90, 91)])
me_cube_009.attributes.new('sharp_edge', 'BOOLEAN', 'EDGE').data.foreach_set('value', [ (min(e.vertices), max(e.vertices)) in _k for e in me_cube_009.edges])
_uv = me_cube_009.uv_layers.new(name='UVMap')
_uv.uv.foreach_set('vector', [0.7163, 0.1159, 0.7437, 0.1159, 0.7437, 0.1387, 0.7162, 0.1387, 0.7984, 0.1741, 0.8259, 0.1741, 0.8258, 0.1757, 0.7984, 0.1758, 0.7984, 0.2166, 0.8258, 0.2165, 0.8258, 0.2247, 0.7984, 0.2247, 0.6614, 0.225, 0.6632, 0.225, 0.6633, 0.2292, 0.6614, 0.2292, 0.6614, 0.2285, 0.6614, 0.2278, 0.6614, 0.2271, 0.6614, 0.2264, 0.6614, 0.2257, 0.8598, 0.1838, 0.8666, 0.1757, 0.8747, 0.1756, 0.8666, 0.1838, 0.834, 0.1757, 0.8347, 0.166, 0.8435, 0.166, 0.8524, 0.166, 0.8612, 0.166, 0.87, 0.166, 0.8788, 0.166, 0.8787, 0.1667, 0.8786, 0.1673, 0.8785, 0.1679, 0.8784, 0.1686, 0.8783, 0.1692, 0.8782, 0.1698, 0.878, 0.1703, 0.8778, 0.1707, 0.8776, 0.1712, 0.8774, 0.1716, 0.8772, 0.1721, 0.877, 0.1725, 0.8766, 0.173, 0.8762, 0.1736, 0.8758, 0.1741, 0.8755, 0.1746, 0.8751, 0.1751, 0.8747, 0.1756, 0.8666, 0.1757, 0.8584, 0.1757, 0.8503, 0.1757, 0.8421, 0.1757, 0.8705, 0.03698, 0.8706, 0.01117, 0.8794, 0.01117, 0.8793, 0.03698, 0.87, 0.166, 0.8701, 0.1402, 0.8789, 0.1402, 0.8788, 0.166, 0.8701, 0.1402, 0.8702, 0.1144, 0.879, 0.1144, 0.8789, 0.1402, 0.8702, 0.1144, 0.8703, 0.08861, 0.8791, 0.08861, 0.879, 0.1144, 0.8703, 0.08861, 0.8704, 0.0628, 0.8792, 0.0628, 0.8791, 0.08861, 0.8704, 0.0628, 0.8705, 0.03698, 0.8793, 0.03698, 0.8792, 0.0628, 0.826, 0.1402, 0.8259, 0.166, 0.8259, 0.166, 0.826, 0.1402, 0.8347, 0.166, 0.8348, 0.1402, 0.8436, 0.1402, 0.8435, 0.166, 0.8435, 0.166, 0.8436, 0.1402, 0.8525, 0.1402, 0.8524, 0.166, 0.8524, 0.166, 0.8525, 0.1402, 0.8613, 0.1402, 0.8612, 0.166, 0.8612, 0.166, 0.8613, 0.1402, 0.8701, 0.1402, 0.87, 0.166, 0.7985, 0.1402, 0.826, 0.1402, 0.826, 0.1402, 0.7985, 0.1402, 0.8348, 0.1402, 0.8349, 0.1144, 0.8437, 0.1144, 0.8436, 0.1402, 0.8436, 0.1402, 0.8437, 0.1144, 0.8525, 0.1144, 0.8525, 0.1402, 0.8525, 0.1402, 0.8525, 0.1144, 0.8614, 0.1144, 0.8613, 0.1402, 0.8613, 0.1402, 0.8614, 0.1144, 0.8702, 0.1144, 0.8701, 0.1402, 0.826, 0.1144, 0.7986, 0.1144, 0.7986, 0.1144, 0.826, 0.1144, 0.8349, 0.1144, 0.835, 0.0886, 0.8438, 0.0886, 0.8437, 0.1144, 0.8437, 0.1144, 0.8438, 0.0886, 0.8526, 0.08861, 0.8525, 0.1144, 0.8525, 0.1144, 0.8526, 0.08861, 0.8615, 0.08861, 0.8614, 0.1144, 0.8614, 0.1144, 0.8615, 0.08861, 0.8703, 0.08861, 0.8702, 0.1144, 0.8263, 0.03697, 0.8262, 0.06279, 0.8262, 0.06279, 0.8263, 0.03697, 0.835, 0.0886, 0.835, 0.06279, 0.8439, 0.06279, 0.8438, 0.0886, 0.8438, 0.0886, 0.8439, 0.06279, 0.8527, 0.06279, 0.8526, 0.08861, 0.8526, 0.08861, 0.8527, 0.06279, 0.8616, 0.06279, 0.8615, 0.08861, 0.8615, 0.08861, 0.8616, 0.06279, 0.8704, 0.0628, 0.8703, 0.08861, 0.8262, 0.06279, 0.7987, 0.06279, 0.7987, 0.06279, 0.8262, 0.06279, 0.835, 0.06279, 0.8351, 0.03698, 0.844, 0.03698, 0.8439, 0.06279, 0.8439, 0.06279, 0.844, 0.03698, 0.8528, 0.03698, 0.8527, 0.06279, 0.8527, 0.06279, 0.8528, 0.03698, 0.8616, 0.03698, 0.8616, 0.06279, 0.8616, 0.06279, 0.8616, 0.03698, 0.8705, 0.03698, 0.8704, 0.0628, 0.6889, 0.01113, 0.7164, 0.01113, 0.7163, 0.03547, 0.6874, 0.03547, 0.8351, 0.03698, 0.8352, 0.01116, 0.844, 0.01116, 0.844, 0.03698, 0.844, 0.03698, 0.844, 0.01116, 0.8529, 0.01117, 0.8528, 0.03698, 0.8528, 0.03698, 0.8529, 0.01117, 0.8617, 0.01117, 0.8616, 0.03698, 0.8616, 0.03698, 0.8617, 0.01117, 0.8706, 0.01117, 0.8705, 0.03698, 0.8259, 0.2246, 0.8327, 0.2164, 0.8341, 0.2164, 0.8259, 0.2245, 0.8327, 0.2164, 0.8395, 0.2083, 0.8422, 0.2082, 0.8341, 0.2164, 0.8395, 0.2083, 0.8462, 0.2001, 0.8503, 0.2001, 0.8422, 0.2082, 0.8462, 0.2001, 0.853, 0.192, 0.8584, 0.1919, 0.8503, 0.2001, 0.853, 0.192, 0.8598, 0.1838, 0.8666, 0.1838, 0.8584, 0.1919, 0.8258, 0.2247, 0.8258, 0.2165, 0.8272, 0.2165, 0.8258, 0.2247, 0.8258, 0.2247, 0.8272, 0.2165, 0.8285, 0.2165, 0.8258, 0.2246, 0.8258, 0.2246, 0.8285, 0.2165, 0.8299, 0.2165, 0.8259, 0.2246, 0.8259, 0.2246, 0.8299, 0.2165, 0.8313, 0.2164, 0.8259, 0.2246, 0.8259, 0.2246, 0.8313, 0.2164, 0.8327, 0.2164, 0.8259, 0.2246, 0.8258, 0.2165, 0.8258, 0.2084, 0.8285, 0.2083, 0.8272, 0.2165, 0.8272, 0.2165, 0.8285, 0.2083, 0.8313, 0.2083, 0.8285, 0.2165, 0.8285, 0.2165, 0.8313, 0.2083, 0.834, 0.2083, 0.8299, 0.2165, 0.8299, 0.2165, 0.834, 0.2083, 0.8367, 0.2083, 0.8313, 0.2164, 0.8313, 0.2164, 0.8367, 0.2083, 0.8395, 0.2083, 0.8327, 0.2164, 0.8258, 0.2084, 0.8258, 0.2002, 0.8299, 0.2002, 0.8285, 0.2083, 0.8285, 0.2083, 0.8299, 0.2002, 0.834, 0.2002, 0.8313, 0.2083, 0.8313, 0.2083, 0.834, 0.2002, 0.8381, 0.2001, 0.834, 0.2083, 0.834, 0.2083, 0.8381, 0.2001, 0.8421, 0.2001, 0.8367, 0.2083, 0.8367, 0.2083, 0.8421, 0.2001, 0.8462, 0.2001, 0.8395, 0.2083, 0.8258, 0.2002, 0.8258, 0.192, 0.8313, 0.192, 0.8299, 0.2002, 0.8299, 0.2002, 0.8313, 0.192, 0.8367, 0.192, 0.834, 0.2002, 0.834, 0.2002, 0.8367, 0.192, 0.8421, 0.192, 0.8381, 0.2001, 0.8381, 0.2001, 0.8421, 0.192, 0.8476, 0.192, 0.8421, 0.2001, 0.8421, 0.2001, 0.8476, 0.192, 0.853, 0.192, 0.8462, 0.2001, 0.8258, 0.192, 0.8258, 0.1839, 0.8326, 0.1839, 0.8313, 0.192, 0.8313, 0.192, 0.8326, 0.1839, 0.8394, 0.1838, 0.8367, 0.192, 0.8367, 0.192, 0.8394, 0.1838, 0.8462, 0.1838, 0.8421, 0.192, 0.8421, 0.192, 0.8462, 0.1838, 0.853, 0.1838, 0.8476, 0.192, 0.8476, 0.192, 0.853, 0.1838, 0.8598, 0.1838, 0.853, 0.192, 0.8258, 0.1839, 0.8258, 0.1757, 0.834, 0.1757, 0.8326, 0.1839, 0.8326, 0.1839, 0.834, 0.1757, 0.8421, 0.1757, 0.8394, 0.1838, 0.8394, 0.1838, 0.8421, 0.1757, 0.8503, 0.1757, 0.8462, 0.1838, 0.8462, 0.1838, 0.8503, 0.1757, 0.8584, 0.1757, 0.853, 0.1838, 0.853, 0.1838, 0.8584, 0.1757, 0.8666, 0.1757, 0.8598, 0.1838, 0.6614, 0.2168, 0.6632, 0.2168, 0.6632, 0.225, 0.6614, 0.225, 0.6888, 0.2167, 0.7162, 0.2167, 0.7162, 0.2249, 0.6888, 0.2249, 0.7162, 0.2167, 0.7436, 0.2167, 0.7436, 0.2248, 0.7162, 0.2249, 0.7436, 0.2167, 0.771, 0.2166, 0.771, 0.2248, 0.7436, 0.2248, 0.771, 0.2166, 0.7984, 0.2166, 0.7984, 0.2247, 0.771, 0.2248, 0.6614, 0.176, 0.6632, 0.1759, 0.6632, 0.1841, 0.6614, 0.1841, 0.6888, 0.1922, 0.7162, 0.1922, 0.7162, 0.1922, 0.6888, 0.1922, 0.6614, 0.1841, 0.6632, 0.1841, 0.6632, 0.1922, 0.6614, 0.1923, 0.687, 0.2103, 0.7179, 0.2103, 0.7162, 0.2167, 0.6888, 0.2167, 0.7162, 0.184, 0.7436, 0.184, 0.7418, 0.1904, 0.7179, 0.1904, 0.6888, 0.1759, 0.7162, 0.1759, 0.7162, 0.184, 0.6888, 0.1841, 0.6614, 0.1923, 0.6632, 0.1922, 0.6632, 0.2004, 0.6614, 0.2005, 0.7728, 0.1904, 0.7984, 0.1921, 0.7984, 0.2002, 0.7727, 0.2003, 0.6614, 0.2086, 0.6632, 0.2087, 0.6632, 0.2168, 0.6614, 0.2168, 0.7162, 0.2085, 0.6888, 0.2086, 0.6888, 0.2086, 0.7162, 0.2085, 0.7162, 0.1759, 0.7436, 0.1758, 0.7436, 0.184, 0.7162, 0.184, 0.7162, 0.1922, 0.7162, 0.2004, 0.7162, 0.2004, 0.7162, 0.1922, 0.7162, 0.2004, 0.7162, 0.2085, 0.7162, 0.2085, 0.7162, 0.2004, 0.7179, 0.2103, 0.7418, 0.2102, 0.7436, 0.2167, 0.7162, 0.2167, 0.7436, 0.184, 0.771, 0.184, 0.7728, 0.1904, 0.7418, 0.1904, 0.7436, 0.1758, 0.771, 0.1758, 0.771, 0.184, 0.7436, 0.184, 0.7436, 0.1922, 0.771, 0.1921, 0.771, 0.1921, 0.7436, 0.1922, 0.771, 0.184, 0.7984, 0.1839, 0.7984, 0.1921, 0.7728, 0.1904, 0.7179, 0.2004, 0.7418, 0.2003, 0.7418, 0.2103, 0.7179, 0.2103, 0.771, 0.2084, 0.7436, 0.2085, 0.7436, 0.2085, 0.771, 0.2084, 0.771, 0.1758, 0.7984, 0.1758, 0.7984, 0.1839, 0.771, 0.184, 0.771, 0.1921, 0.771, 0.2003, 0.771, 0.2003, 0.771, 0.1921, 0.771, 0.2003, 0.771, 0.2084, 0.771, 0.2084, 0.771, 0.2003, 0.7727, 0.2102, 0.7984, 0.2084, 0.7984, 0.2166, 0.771, 0.2166, 0.7984, 0.1758, 0.8258, 0.1757, 0.8258, 0.1839, 0.7984, 0.1839, 0.7984, 0.1839, 0.8258, 0.1839, 0.8258, 0.192, 0.7984, 0.1921, 0.7984, 0.1921, 0.8258, 0.192, 0.8258, 0.2002, 0.7984, 0.2002, 0.7984, 0.2002, 0.8258, 0.2002, 0.8258, 0.2084, 0.7984, 0.2084, 0.7984, 0.2084, 0.8258, 0.2084, 0.8258, 0.2165, 0.7984, 0.2166, 0.6614, 0.1743, 0.6632, 0.1743, 0.6632, 0.1759, 0.6614, 0.176, 0.6888, 0.1743, 0.7162, 0.1742, 0.7162, 0.1759, 0.6888, 0.1759, 0.7162, 0.1742, 0.7436, 0.1742, 0.7436, 0.1758, 0.7162, 0.1759, 0.7436, 0.1742, 0.771, 0.1742, 0.771, 0.1758, 0.7436, 0.1758, 0.771, 0.1742, 0.7984, 0.1741, 0.7984, 0.1758, 0.771, 0.1758, 0.6888, 0.1661, 0.6888, 0.1402, 0.6888, 0.1402, 0.6888, 0.1661, 0.6614, 0.1677, 0.6632, 0.1677, 0.6632, 0.1694, 0.6614, 0.1694, 0.6614, 0.1694, 0.6632, 0.1694, 0.6632, 0.171, 0.6614, 0.171, 0.6614, 0.171, 0.6632, 0.171, 0.6632, 0.1726, 0.6614, 0.1727, 0.6614, 0.1727, 0.6632, 0.1726, 0.6632, 0.1743, 0.6614, 0.1743, 0.6614, 0.1402, 0.6632, 0.1401, 0.6632, 0.1662, 0.6614, 0.1661, 0.6888, 0.1677, 0.7162, 0.1677, 0.7162, 0.1693, 0.6888, 0.1693, 0.6888, 0.1693, 0.7162, 0.1693, 0.7162, 0.171, 0.6888, 0.171, 0.6888, 0.171, 0.7162, 0.171, 0.7162, 0.1726, 0.6888, 0.1726, 0.6888, 0.1726, 0.7162, 0.1726, 0.7162, 0.1742, 0.6888, 0.1743, 0.7162, 0.166, 0.6888, 0.1661, 0.6888, 0.1661, 0.7162, 0.166, 0.7162, 0.1677, 0.7436, 0.1677, 0.7436, 0.1693, 0.7162, 0.1693, 0.7162, 0.1693, 0.7436, 0.1693, 0.7436, 0.1709, 0.7162, 0.171, 0.7162, 0.171, 0.7436, 0.1709, 0.7436, 0.1726, 0.7162, 0.1726, 0.7162, 0.1726, 0.7436, 0.1726, 0.7436, 0.1742, 0.7162, 0.1742, 0.7436, 0.166, 0.7162, 0.166, 0.7162, 0.166, 0.7436, 0.166, 0.7436, 0.1677, 0.771, 0.1677, 0.771, 0.1693, 0.7436, 0.1693, 0.7436, 0.1693, 0.771, 0.1693, 0.771, 0.1709, 0.7436, 0.1709, 0.7436, 0.1709, 0.771, 0.1709, 0.771, 0.1725, 0.7436, 0.1726, 0.7436, 0.1726, 0.771, 0.1725, 0.771, 0.1742, 0.7436, 0.1742, 0.771, 0.166, 0.7436, 0.166, 0.7436, 0.166, 0.771, 0.166, 0.771, 0.1677, 0.7985, 0.1677, 0.7985, 0.1693, 0.771, 0.1693, 0.771, 0.1693, 0.7985, 0.1693, 0.7984, 0.1709, 0.771, 0.1709, 0.771, 0.1709, 0.7984, 0.1709, 0.7984, 0.1725, 0.771, 0.1725, 0.771, 0.1725, 0.7984, 0.1725, 0.7984, 0.1741, 0.771, 0.1742, 0.8259, 0.166, 0.7985, 0.166, 0.7985, 0.166, 0.8259, 0.166, 0.7985, 0.1677, 0.8259, 0.1677, 0.8259, 0.1693, 0.7985, 0.1693, 0.7985, 0.1693, 0.8259, 0.1693, 0.8259, 0.1709, 0.7984, 0.1709, 0.7984, 0.1709, 0.8259, 0.1709, 0.8259, 0.1725, 0.7984, 0.1725, 0.7984, 0.1725, 0.8259, 0.1725, 0.8259, 0.1741, 0.7984, 0.1741, 0.6614, 0.1661, 0.6632, 0.1662, 0.6632, 0.1677, 0.6614, 0.1677, 0.8277, 0.06427, 0.8277, 0.03549, 0.8351, 0.03698, 0.835, 0.06279, 0.8277, 0.03549, 0.8263, 0.01116, 0.8352, 0.01116, 0.8351, 0.03698, 0.7163, 0.08859, 0.7437, 0.0886, 0.7437, 0.0886, 0.7163, 0.08859, 0.6888, 0.1922, 0.7162, 0.1922, 0.7162, 0.2004, 0.6888, 0.2004, 0.6888, 0.03695, 0.7163, 0.03695, 0.7163, 0.03695, 0.6888, 0.03695, 0.6614, 0.01112, 0.6633, 0.01112, 0.6633, 0.03684, 0.6614, 0.03694, 0.6888, 0.1144, 0.6888, 0.08859, 0.6888, 0.08859, 0.6888, 0.1144, 0.6888, 0.08859, 0.7163, 0.08859, 0.7163, 0.08859, 0.6888, 0.08859, 0.7163, 0.1144, 0.6888, 0.1144, 0.6888, 0.1144, 0.7163, 0.1144, 0.6614, 0.03694, 0.6633, 0.03684, 0.6633, 0.06287, 0.6614, 0.06277, 0.7986, 0.1159, 0.8275, 0.1159, 0.8274, 0.1388, 0.7985, 0.1388, 0.7163, 0.06277, 0.6888, 0.06277, 0.6888, 0.06277, 0.7163, 0.06277, 0.7163, 0.06425, 0.7438, 0.06426, 0.7437, 0.08711, 0.7163, 0.08711, 0.6614, 0.1144, 0.6632, 0.1145, 0.6632, 0.1401, 0.6614, 0.1402, 0.7163, 0.03695, 0.7438, 0.03696, 0.7438, 0.03696, 0.7163, 0.03695, 0.8275, 0.1159, 0.8276, 0.08712, 0.835, 0.0886, 0.8349, 0.1144, 0.7438, 0.06278, 0.7163, 0.06277, 0.7163, 0.06277, 0.7438, 0.06278, 0.7711, 0.1402, 0.7985, 0.1402, 0.7985, 0.1402, 0.7711, 0.1402, 0.7437, 0.1144, 0.7163, 0.1144, 0.7163, 0.1144, 0.7437, 0.1144, 0.7438, 0.03696, 0.7713, 0.03696, 0.7713, 0.03696, 0.7438, 0.03696, 0.7164, 0.01113, 0.7438, 0.01114, 0.7438, 0.03548, 0.7163, 0.03547, 0.7712, 0.06278, 0.7438, 0.06278, 0.7438, 0.06278, 0.7712, 0.06278, 0.7711, 0.1159, 0.7986, 0.1159, 0.7985, 0.1388, 0.7711, 0.1388, 0.7711, 0.1144, 0.7437, 0.1144, 0.7437, 0.1144, 0.7711, 0.1144, 0.7713, 0.03696, 0.7988, 0.03697, 0.7988, 0.03697, 0.7713, 0.03696, 0.6888, 0.1402, 0.7162, 0.1402, 0.7162, 0.1402, 0.6888, 0.1402, 0.7712, 0.0886, 0.7987, 0.0886, 0.7987, 0.0886, 0.7712, 0.0886, 0.7712, 0.06426, 0.7987, 0.06427, 0.7987, 0.08712, 0.7712, 0.08712, 0.7986, 0.1144, 0.7711, 0.1144, 0.7711, 0.1144, 0.7986, 0.1144, 0.7988, 0.03697, 0.8263, 0.03697, 0.8263, 0.03697, 0.7988, 0.03697, 0.7985, 0.166, 0.771, 0.166, 0.771, 0.166, 0.7985, 0.166, 0.7987, 0.0886, 0.8261, 0.0886, 0.8261, 0.0886, 0.7987, 0.0886, 0.6873, 0.1675, 0.7162, 0.1675, 0.7162, 0.1677, 0.6888, 0.1677, 0.8274, 0.1388, 0.8275, 0.1159, 0.8349, 0.1144, 0.8348, 0.1402, 0.7985, 0.1402, 0.826, 0.1402, 0.8259, 0.166, 0.7985, 0.166, 0.6888, 0.1402, 0.7162, 0.1402, 0.7162, 0.166, 0.6888, 0.1661, 0.7162, 0.1402, 0.7437, 0.1402, 0.7436, 0.166, 0.7162, 0.166, 0.7437, 0.1402, 0.7711, 0.1402, 0.771, 0.166, 0.7436, 0.166, 0.7711, 0.1402, 0.7985, 0.1402, 0.7985, 0.166, 0.771, 0.166, 0.6888, 0.03695, 0.7163, 0.03695, 0.7163, 0.06277, 0.6888, 0.06277, 0.6888, 0.08859, 0.7163, 0.08859, 0.7163, 0.1144, 0.6888, 0.1144, 0.7163, 0.03695, 0.7438, 0.03696, 0.7438, 0.06278, 0.7163, 0.06277, 0.7163, 0.08859, 0.7437, 0.0886, 0.7437, 0.1144, 0.7163, 0.1144, 0.7438, 0.03696, 0.7713, 0.03696, 0.7712, 0.06278, 0.7438, 0.06278, 0.7437, 0.0886, 0.7712, 0.0886, 0.7711, 0.1144, 0.7437, 0.1144, 0.7713, 0.03696, 0.7988, 0.03697, 0.7987, 0.06279, 0.7712, 0.06278, 0.7712, 0.0886, 0.7987, 0.0886, 0.7986, 0.1144, 0.7711, 0.1144, 0.7988, 0.03697, 0.8263, 0.03697, 0.8262, 0.06279, 0.7987, 0.06279, 0.7987, 0.0886, 0.8261, 0.0886, 0.826, 0.1144, 0.7986, 0.1144, 0.6873, 0.06425, 0.7163, 0.06425, 0.7163, 0.08711, 0.6873, 0.08711, 0.7988, 0.01115, 0.8263, 0.01116, 0.8277, 0.03549, 0.7988, 0.03549, 0.7162, 0.1402, 0.7437, 0.1402, 0.7437, 0.1402, 0.7162, 0.1402, 0.8276, 0.08712, 0.8277, 0.06427, 0.835, 0.06279, 0.835, 0.0886, 0.7438, 0.01114, 0.7713, 0.01115, 0.7713, 0.03548, 0.7438, 0.03548, 0.6614, 0.08859, 0.6632, 0.08848, 0.6632, 0.1145, 0.6614, 0.1144, 0.7987, 0.06427, 0.8277, 0.06427, 0.8276, 0.08712, 0.7987, 0.08712, 0.7438, 0.06426, 0.7712, 0.06426, 0.7712, 0.08712, 0.7437, 0.08711, 0.8261, 0.0886, 0.826, 0.1144, 0.826, 0.1144, 0.8261, 0.0886, 0.7437, 0.0886, 0.7712, 0.0886, 0.7712, 0.0886, 0.7437, 0.0886, 0.8274, 0.1675, 0.8274, 0.1388, 0.8348, 0.1402, 0.8347, 0.166, 0.7437, 0.1159, 0.7711, 0.1159, 0.7711, 0.1388, 0.7437, 0.1387, 0.771, 0.1675, 0.7985, 0.1675, 0.7985, 0.1677, 0.771, 0.1677, 0.7437, 0.1402, 0.7711, 0.1402, 0.7711, 0.1402, 0.7437, 0.1402, 0.6888, 0.06277, 0.6888, 0.03695, 0.6888, 0.03695, 0.6888, 0.06277, 0.7436, 0.1675, 0.771, 0.1675, 0.771, 0.1677, 0.7436, 0.1677, 0.7713, 0.01115, 0.7988, 0.01115, 0.7988, 0.03549, 0.7713, 0.03548, 0.6614, 0.06277, 0.6633, 0.06287, 0.6632, 0.08848, 0.6614, 0.08859, 0.7162, 0.1675, 0.7436, 0.1675, 0.7436, 0.1677, 0.7162, 0.1677, 0.7987, 0.06279, 0.7712, 0.06278, 0.7712, 0.06278, 0.7987, 0.06279, 0.6873, 0.1159, 0.7163, 0.1159, 0.7162, 0.1387, 0.6873, 0.1387, 0.7985, 0.1675, 0.8274, 0.1675, 0.8259, 0.1677, 0.7985, 0.1677, 0.8274, 0.1675, 0.7985, 0.1675, 0.7985, 0.166, 0.8259, 0.166, 0.7985, 0.1675, 0.771, 0.1675, 0.771, 0.166, 0.7985, 0.166, 0.771, 0.1675, 0.7436, 0.1675, 0.7436, 0.166, 0.771, 0.166, 0.7436, 0.1675, 0.7162, 0.1675, 0.7162, 0.166, 0.7436, 0.166, 0.7162, 0.1675, 0.6873, 0.1675, 0.6888, 0.1661, 0.7162, 0.166, 0.8259, 0.166, 0.826, 0.1402, 0.8274, 0.1388, 0.8274, 0.1675, 0.826, 0.1144, 0.8261, 0.0886, 0.8276, 0.08712, 0.8275, 0.1159, 0.8262, 0.06279, 0.8263, 0.03697, 0.8277, 0.03549, 0.8277, 0.06427, 0.6888, 0.1402, 0.6888, 0.1661, 0.6873, 0.1675, 0.6873, 0.1387, 0.6888, 0.03695, 0.6888, 0.06277, 0.6873, 0.06425, 0.6874, 0.03547, 0.6888, 0.08859, 0.6888, 0.1144, 0.6873, 0.1159, 0.6873, 0.08711, 0.7163, 0.03695, 0.6888, 0.03695, 0.6874, 0.03547, 0.7163, 0.03547, 0.7163, 0.06425, 0.6873, 0.06425, 0.6888, 0.06277, 0.7163, 0.06277, 0.7163, 0.08859, 0.6888, 0.08859, 0.6873, 0.08711, 0.7163, 0.08711, 0.7163, 0.1159, 0.6873, 0.1159, 0.6888, 0.1144, 0.7163, 0.1144, 0.7162, 0.1402, 0.6888, 0.1402, 0.6873, 0.1387, 0.7162, 0.1387, 0.7438, 0.03696, 0.7163, 0.03695, 0.7163, 0.03547, 0.7438, 0.03548, 0.7438, 0.06426, 0.7163, 0.06425, 0.7163, 0.06277, 0.7438, 0.06278, 0.7437, 0.0886, 0.7163, 0.08859, 0.7163, 0.08711, 0.7437, 0.08711, 0.7437, 0.1159, 0.7163, 0.1159, 0.7163, 0.1144, 0.7437, 0.1144, 0.7437, 0.1402, 0.7162, 0.1402, 0.7162, 0.1387, 0.7437, 0.1387, 0.7713, 0.03696, 0.7438, 0.03696, 0.7438, 0.03548, 0.7713, 0.03548, 0.7712, 0.06426, 0.7438, 0.06426, 0.7438, 0.06278, 0.7712, 0.06278, 0.7712, 0.0886, 0.7437, 0.0886, 0.7437, 0.08711, 0.7712, 0.08712, 0.7711, 0.1159, 0.7437, 0.1159, 0.7437, 0.1144, 0.7711, 0.1144, 0.7711, 0.1402, 0.7437, 0.1402, 0.7437, 0.1387, 0.7711, 0.1388, 0.7988, 0.03697, 0.7713, 0.03696, 0.7713, 0.03548, 0.7988, 0.03549, 0.7987, 0.06427, 0.7712, 0.06426, 0.7712, 0.06278, 0.7987, 0.06279, 0.7987, 0.0886, 0.7712, 0.0886, 0.7712, 0.08712, 0.7987, 0.08712, 0.7986, 0.1159, 0.7711, 0.1159, 0.7711, 0.1144, 0.7986, 0.1144, 0.7985, 0.1402, 0.7711, 0.1402, 0.7711, 0.1388, 0.7985, 0.1388, 0.8263, 0.03697, 0.7988, 0.03697, 0.7988, 0.03549, 0.8277, 0.03549, 0.8277, 0.06427, 0.7987, 0.06427, 0.7987, 0.06279, 0.8262, 0.06279, 0.8261, 0.0886, 0.7987, 0.0886, 0.7987, 0.08712, 0.8276, 0.08712, 0.8275, 0.1159, 0.7986, 0.1159, 0.7986, 0.1144, 0.826, 0.1144, 0.826, 0.1402, 0.7985, 0.1402, 0.7985, 0.1388, 0.8274, 0.1388, 0.8258, 0.1757, 0.8259, 0.1741, 0.8259, 0.1725, 0.8259, 0.1709, 0.8259, 0.1693, 0.8259, 0.1677, 0.8274, 0.1675, 0.8347, 0.166, 0.834, 0.1757, 0.6888, 0.2004, 0.7162, 0.2004, 0.7162, 0.2085, 0.6888, 0.2086, 0.7436, 0.1922, 0.771, 0.1921, 0.771, 0.2003, 0.7436, 0.2003, 0.7436, 0.2003, 0.771, 0.2003, 0.771, 0.2084, 0.7436, 0.2085, 0.6614, 0.2005, 0.6632, 0.2004, 0.6632, 0.2087, 0.6614, 0.2086, 0.7436, 0.2085, 0.7436, 0.2003, 0.7436, 0.2003, 0.7436, 0.2085, 0.7727, 0.2003, 0.7984, 0.2002, 0.7984, 0.2084, 0.7727, 0.2102, 0.7436, 0.2003, 0.7436, 0.1922, 0.7436, 0.1922, 0.7436, 0.2003, 0.6888, 0.2004, 0.6888, 0.1922, 0.6888, 0.1922, 0.6888, 0.2004, 0.7179, 0.1904, 0.7418, 0.1904, 0.7418, 0.2003, 0.7179, 0.2004, 0.7418, 0.2103, 0.7727, 0.2102, 0.771, 0.2166, 0.7436, 0.2167, 0.6888, 0.2086, 0.6888, 0.2004, 0.6888, 0.2004, 0.6888, 0.2086, 0.6888, 0.1922, 0.6888, 0.2004, 0.687, 0.2004, 0.687, 0.1905, 0.6888, 0.2004, 0.6888, 0.2086, 0.687, 0.2103, 0.687, 0.2004, 0.7179, 0.1904, 0.7179, 0.2004, 0.7162, 0.2004, 0.7162, 0.1922, 0.7179, 0.2004, 0.7179, 0.2103, 0.7162, 0.2085, 0.7162, 0.2004, 0.7436, 0.1922, 0.7436, 0.2003, 0.7418, 0.2003, 0.7418, 0.1904, 0.7436, 0.2003, 0.7436, 0.2085, 0.7418, 0.2103, 0.7418, 0.2003, 0.7728, 0.1904, 0.7727, 0.2003, 0.771, 0.2003, 0.771, 0.1921, 0.7727, 0.2003, 0.7727, 0.2102, 0.771, 0.2084, 0.771, 0.2003, 0.7162, 0.1922, 0.6888, 0.1922, 0.687, 0.1905, 0.7179, 0.1904, 0.7179, 0.2103, 0.687, 0.2103, 0.6888, 0.2086, 0.7162, 0.2085, 0.771, 0.1921, 0.7436, 0.1922, 0.7418, 0.1904, 0.7728, 0.1904, 0.7727, 0.2102, 0.7418, 0.2103, 0.7436, 0.2085, 0.771, 0.2084, 0.6888, 0.1841, 0.7162, 0.184, 0.7179, 0.1904, 0.687, 0.1905, 0.6632, 0.1694, 0.6632, 0.1677, 0.6888, 0.1677, 0.6888, 0.1693, 0.6632, 0.1145, 0.6632, 0.08848, 0.6873, 0.08711, 0.6873, 0.1159, 0.6632, 0.1841, 0.6632, 0.1759, 0.6888, 0.1759, 0.6888, 0.1841, 0.6633, 0.03684, 0.6633, 0.01112, 0.6889, 0.01113, 0.6874, 0.03547, 0.6632, 0.08848, 0.6633, 0.06287, 0.6873, 0.06425, 0.6873, 0.08711, 0.6632, 0.1743, 0.6632, 0.1726, 0.6888, 0.1726, 0.6888, 0.1743, 0.6632, 0.171, 0.6632, 0.1694, 0.6888, 0.1693, 0.6888, 0.171, 0.6632, 0.1759, 0.6632, 0.1743, 0.6888, 0.1743, 0.6888, 0.1759, 0.6632, 0.2087, 0.6632, 0.2004, 0.687, 0.2004, 0.687, 0.2103, 0.6632, 0.2168, 0.6632, 0.2087, 0.687, 0.2103, 0.6888, 0.2167, 0.6632, 0.1401, 0.6632, 0.1145, 0.6873, 0.1159, 0.6873, 0.1387, 0.6632, 0.1677, 0.6632, 0.1662, 0.6873, 0.1675, 0.6888, 0.1677, 0.6633, 0.2292, 0.6632, 0.225, 0.6888, 0.2249, 0.7162, 0.2249, 0.7436, 0.2248, 0.771, 0.2248, 0.7984, 0.2247, 0.8258, 0.2247, 0.8253, 0.2251, 0.8247, 0.2254, 0.8242, 0.2258, 0.8237, 0.2262, 0.8232, 0.2266, 0.8226, 0.227, 0.8222, 0.2272, 0.8217, 0.2274, 0.8213, 0.2275, 0.8208, 0.2277, 0.8204, 0.2279, 0.8199, 0.2281, 0.8193, 0.2282, 0.8187, 0.2284, 0.818, 0.2285, 0.8174, 0.2286, 0.8168, 0.2287, 0.8161, 0.2288, 0.7903, 0.2289, 0.7645, 0.2289, 0.7387, 0.229, 0.713, 0.2291, 0.6872, 0.2291, 0.6632, 0.2004, 0.6632, 0.1922, 0.687, 0.1905, 0.687, 0.2004, 0.6632, 0.1662, 0.6632, 0.1401, 0.6873, 0.1387, 0.6873, 0.1675, 0.6633, 0.06287, 0.6633, 0.03684, 0.6874, 0.03547, 0.6873, 0.06425, 0.6632, 0.1726, 0.6632, 0.171, 0.6888, 0.171, 0.6888, 0.1726, 0.6632, 0.1922, 0.6632, 0.1841, 0.6888, 0.1841, 0.687, 0.1905, 0.6632, 0.225, 0.6632, 0.2168, 0.6888, 0.2167, 0.6888, 0.2249])
me_cube_009.materials.append(None)
me_cube_009.use_remesh_preserve_volume = False
me_cube_009.use_remesh_preserve_attributes = False
me_cube_009.use_mirror_vertex_groups = False
me_cube_009.update()

# ---- objects
ob_container = bpy.data.objects.new('container', me_cube)
ob_construction_port = bpy.data.objects.new('construction-port', None)
ob_transport_port = bpy.data.objects.new('transport-port', me_cube_003)
ob_collider = bpy.data.objects.new('collider', me_cube_002)
ob_metric_mesh = bpy.data.objects.new('metric-mesh', me_cube_001)
ob_launch_transform = bpy.data.objects.new('launch-transform', None)
ob_container_doors = bpy.data.objects.new('container.doors', me_cube_009)

# ---- transforms, parenting, visibility, modifiers, constraints
ob_container.location = (0.0, 0.0, 0.0)
ob_container.lineart.crease_threshold = 0.0
_m = ob_container.modifiers.new('Mirror', 'MIRROR')
_m.use_axis = (True, True, False)
_m = ob_container.modifiers.new('Auto Smooth', 'NODES')
_m.node_group = ng_auto_smooth
_gi = [s.identifier for s in ng_auto_smooth.interface.items_tree if s.item_type == 'SOCKET' and s.in_out == 'INPUT']
_m[_gi[1]] = 1.745  # Angle
ob_construction_port.parent = ob_container
ob_construction_port.location = (0.0, 0.0, -1.5)
ob_construction_port.rotation_euler = (-3.142, -0.0, 0.0)
ob_construction_port.empty_display_type = 'ARROWS'
ob_construction_port.empty_image_offset = (0.0, 0.0)
ob_construction_port.lineart.crease_threshold = 0.0
ob_transport_port.parent = ob_container
ob_transport_port.location = (0.0, -5.628e-07, 1.477)
ob_transport_port.rotation_euler = (4.768e-07, -0.0, 0.0)
ob_transport_port.lineart.crease_threshold = 0.0
ob_collider.parent = ob_container
ob_collider.location = (0.0, 0.0, 0.0)
ob_collider.rotation_euler = (-3.142, -0.0, 0.0)
ob_collider.display_type = 'WIRE'
ob_collider.lineart.crease_threshold = 0.0
ob_metric_mesh.parent = ob_container
ob_metric_mesh.location = (0.0, 0.0, 0.0)
ob_metric_mesh.rotation_euler = (-3.142, -0.0, 0.0)
ob_metric_mesh.scale = (1.0, 1.0, 1.0)
ob_metric_mesh.display_type = 'WIRE'
ob_metric_mesh.lineart.crease_threshold = 0.0
ob_launch_transform.parent = ob_metric_mesh
ob_launch_transform.matrix_parent_inverse = Matrix(((1.0, 0.0, 0.0, 0.0), (0.0, -1.0, -3.894e-07, 0.0), (0.0, 3.894e-07, -1.0, 0.0), (0.0, 0.0, 0.0, 1.0)))
ob_launch_transform.location = (0.0, -7.153e-07, 1.424)
ob_launch_transform.rotation_euler = (1.571, -1.005e-14, -3.142)
ob_launch_transform.empty_display_type = 'ARROWS'
ob_launch_transform.empty_image_offset = (0.0, 0.0)
ob_launch_transform.lineart.crease_threshold = 0.0
ob_container_doors.location = (0.0, 0.0, 0.1508)
ob_container_doors.hide_viewport = True
ob_container_doors.lineart.crease_threshold = 0.0
_m = ob_container_doors.modifiers.new('Mirror', 'MIRROR')
_m.use_axis = (True, True, False)
_m = ob_container_doors.modifiers.new('Auto Smooth', 'NODES')
_m.node_group = ng_auto_smooth
_gi = [s.identifier for s in ng_auto_smooth.interface.items_tree if s.item_type == 'SOCKET' and s.in_out == 'INPUT']
_m[_gi[1]] = 1.745  # Angle

# ---- collection membership
col_collection_1.objects.link(ob_container)
col_collection_1.objects.link(ob_construction_port)
col_collection_1.objects.link(ob_transport_port)
col_collection_1.objects.link(ob_collider)
col_collection_1.objects.link(ob_metric_mesh)
col_collection_1.objects.link(ob_launch_transform)
col_collection_2.objects.link(ob_container_doors)

# ---- scene / render settings (as saved in the file)
scene.frame_start = 1; scene.frame_end = 250; scene.frame_set(199)
scene.render.engine = 'BLENDER_EEVEE_NEXT'
scene.render.resolution_percentage = 50
scene.render.dither_intensity = 0.0
scene.render.use_bake_selected_to_active = True
scene.render.bake_margin = 7
scene.render.bake_bias = 7.801
scene.cycles.use_denoising = False
scene.cycles.samples = 128
scene.cycles.sampling_pattern = 'TABULATED_SOBOL'
scene.cycles.use_adaptive_sampling = False
scene.cycles.use_light_tree = False
scene.cycles.blur_glossy = 0.0
scene.cycles.sample_clamp_indirect = 0.0
scene.view_settings.view_transform = 'Standard'
bpy.context.view_layer.update()

# ---- added for rendering (the .blend has no active camera and no usable light): camera, sun
cam_auto = bpy.data.cameras.new('AutoCamera')
cam_auto.lens = 50.0
cam_auto.sensor_width = 36.0
cam_auto.clip_end = 1000.0
ob_auto_camera = bpy.data.objects.new('AutoCamera', cam_auto)
scene.collection.objects.link(ob_auto_camera)
ob_auto_camera.location = (4.29009, -5.14811, 3.43207)
ob_auto_camera.rotation_euler = (1.09748, -7.21219e-08, 0.694738)
scene.camera = ob_auto_camera
light_auto_sun = bpy.data.lights.new('AutoSun', 'SUN')
light_auto_sun.energy = 3.0
light_auto_sun.angle = 0.0523599
ob_auto_sun = bpy.data.objects.new('AutoSun', light_auto_sun)
scene.collection.objects.link(ob_auto_sun)
ob_auto_sun.rotation_euler = (0.872665, 0.174533, 0.523599)
bpy.context.view_layer.update()
